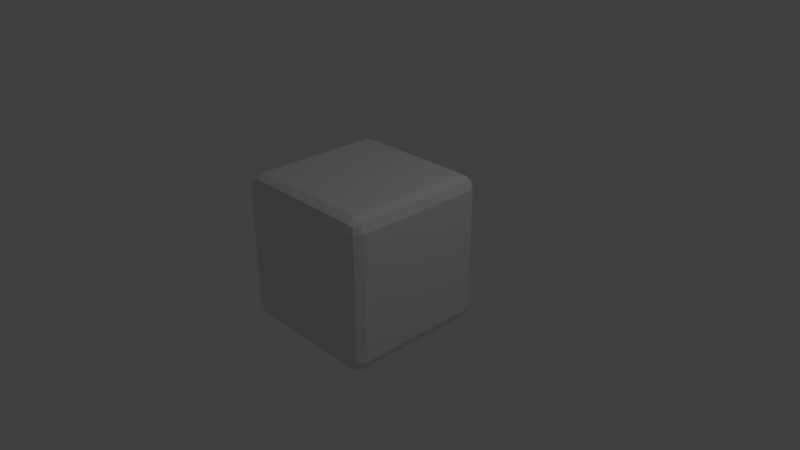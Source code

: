 # Source: single_pad.blend  (saved by Blender 2.79.0; exported with 4.5.12 LTS)
import bpy
from mathutils import Matrix  # noqa: F401  (used for matrix-valued properties, if any)

bpy.ops.wm.read_factory_settings(use_empty=True)
scene = bpy.context.scene
scene.name = 'Scene'

# ---- collections
col_collection_1 = bpy.data.collections.new('Collection 1'); scene.collection.children.link(col_collection_1)

# ---- materials (node trees are filled in below, after node groups)
mat_material = bpy.data.materials.new('Material')
mat_material.alpha_threshold = 0.0
mat_material.use_transparent_shadow = False
mat_material.roughness = 0.5
mat_material.line_color = (0.0, 0.0, 0.0, 1.0)

# ---- material node trees

# ---- world
world_world = bpy.data.worlds.new('World'); scene.world = world_world
world_world.color = (0.05088, 0.05088, 0.05088)
world_world.use_sun_shadow = False
world_world.sun_shadow_jitter_overblur = 0.0
world_world.cycles.sampling_method = 'MANUAL'

# ---- cameras
cam_camera = bpy.data.cameras.new('Camera')
cam_camera.clip_end = 100.0
cam_camera.lens = 35.0
cam_camera.sensor_width = 32.0
cam_camera.sensor_height = 18.0
cam_camera.ortho_scale = 7.314
cam_camera.dof.focus_distance = 0.0
cam_camera.dof.aperture_fstop = 128.0

# ---- lights
light_lamp = bpy.data.lights.new('Lamp', 'POINT')
light_lamp.transmission_factor = 0.0
light_lamp.cutoff_distance = 30.0
light_lamp.energy = 100.0
light_lamp.shadow_buffer_clip_start = 1.001
light_lamp.shadow_soft_size = 0.1
light_lamp.shadow_maximum_resolution = 0.006
light_lamp.use_absolute_resolution = True

# ---- meshes
me_cube = bpy.data.meshes.new('Cube')
me_cube.from_pydata([(1.0, 1.0, -1.0), (1.0, -1.0, -1.0), (-1.0, -1.0, -1.0), (-1.0, 1.0, -1.0), (1.0, 1.0, 1.0), (1.0, -1.0, 1.0), (-1.0, -1.0, 1.0), (-1.0, 1.0, 1.0)], [], [(0, 1, 2, 3), (4, 7, 6, 5), (0, 4, 5, 1), (1, 5, 6, 2), (2, 6, 7, 3), (4, 0, 3, 7)])
me_cube.materials.append(mat_material)
me_cube.use_remesh_preserve_volume = False
me_cube.use_remesh_preserve_attributes = False
me_cube.use_mirror_vertex_groups = False
me_cube.update()

# ---- objects
ob_cube = bpy.data.objects.new('Cube', me_cube)
ob_lamp = bpy.data.objects.new('Lamp', light_lamp)
ob_camera = bpy.data.objects.new('Camera', cam_camera)

# ---- transforms, parenting, visibility, modifiers, constraints
ob_cube.location = (0.08921, -0.1803, 0.2003)
ob_cube.lock_rotations_4d = False
ob_cube.empty_display_type = 'ARROWS'
ob_cube.lineart.crease_threshold = 0.0
_m = ob_cube.modifiers.new('Bevel', 'BEVEL')
_m.width = 0.164
_m.width_pct = 0.164
_m.segments = 2
_m.limit_method = 'NONE'
_m.spread = 0.0
ob_lamp.location = (4.076, 1.005, 5.904)
ob_lamp.rotation_euler = (0.6503, 0.05522, 1.866)
ob_lamp.lock_rotations_4d = False
ob_lamp.empty_display_type = 'ARROWS'
ob_lamp.color = (0.0, 0.0, 0.0, 0.0)
ob_lamp.lineart.crease_threshold = 0.0
ob_camera.location = (7.481, -6.508, 5.344)
ob_camera.rotation_euler = (1.109, 0.0, 0.8149)
ob_camera.lock_rotations_4d = False
ob_camera.empty_display_type = 'ARROWS'
ob_camera.color = (0.0, 0.0, 0.0, 0.0)
ob_camera.display_type = 'WIRE'
ob_camera.lineart.crease_threshold = 0.0

# ---- collection membership
col_collection_1.objects.link(ob_cube)
col_collection_1.objects.link(ob_lamp)
col_collection_1.objects.link(ob_camera)

# ---- scene / render settings (as saved in the file)
scene.camera = ob_camera
scene.frame_start = 1; scene.frame_end = 250; scene.frame_set(1)
scene.render.engine = 'BLENDER_EEVEE_NEXT'
scene.render.resolution_percentage = 50
scene.render.dither_intensity = 0.0
scene.cycles.use_denoising = False
scene.cycles.samples = 128
scene.cycles.sampling_pattern = 'TABULATED_SOBOL'
scene.cycles.use_adaptive_sampling = False
scene.cycles.use_light_tree = False
scene.cycles.blur_glossy = 0.0
scene.cycles.sample_clamp_indirect = 0.0
scene.view_settings.view_transform = 'Standard'
bpy.context.view_layer.update()
